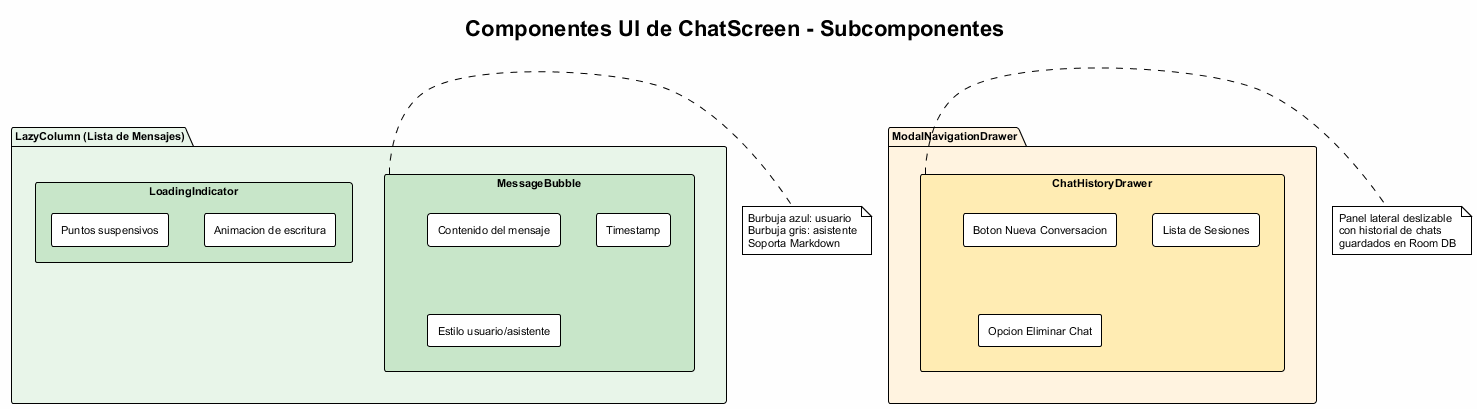

The diagram above was rendered by PlantUML. Its source (embedded in the PNG):
@startuml componentes_ui_parte2
!pragma encoding UTF-8
!theme plain
skinparam backgroundColor #FEFEFE
skinparam defaultFontName Arial
skinparam defaultFontSize 11
skinparam componentStyle rectangle

title Componentes UI de ChatScreen - Subcomponentes

package "LazyColumn (Lista de Mensajes)" #E8F5E9 {
    component "MessageBubble" as bubble #C8E6C9 {
        [Contenido del mensaje]
        [Timestamp]
        [Estilo usuario/asistente]
    }
    
    component "LoadingIndicator" as loading #C8E6C9 {
        [Animacion de escritura]
        [Puntos suspensivos]
    }
}

package "ModalNavigationDrawer" #FFF3E0 {
    component "ChatHistoryDrawer" as drawer #FFECB3 {
        [Boton Nueva Conversacion] as newconv
        [Lista de Sesiones] as sessions
        [Opcion Eliminar Chat] as delete
    }
}

note right of bubble
  Burbuja azul: usuario
  Burbuja gris: asistente
  Soporta Markdown
end note

note right of drawer
  Panel lateral deslizable
  con historial de chats
  guardados en Room DB
end note

@enduml